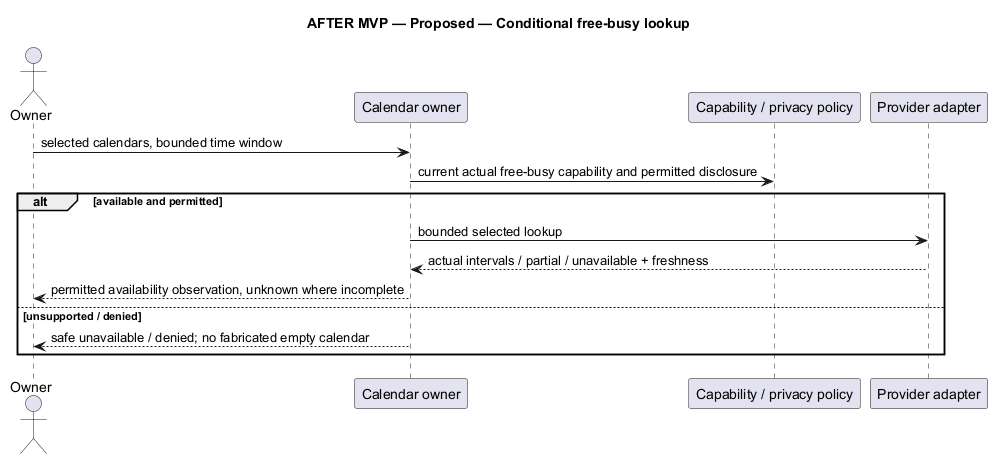

The diagram above was rendered by PlantUML. Its source (embedded in the PNG):
@startuml
' OWNER-MVP-2026-11-04 review: Future after MVP. Provider, advanced Sprint/review, or untrusted execution requirement retained as deferred.
title AFTER MVP — Proposed — Conditional free-busy lookup
skinparam backgroundColor white
skinparam shadowing false
skinparam defaultFontName Arial

actor Owner
participant "Calendar owner" as C
participant "Capability / privacy policy" as A
participant "Provider adapter" as P
Owner -> C : selected calendars, bounded time window
C -> A : current actual free-busy capability and permitted disclosure
alt available and permitted
 C -> P : bounded selected lookup
 P --> C : actual intervals / partial / unavailable + freshness
 C --> Owner : permitted availability observation, unknown where incomplete
else unsupported / denied
 C --> Owner : safe unavailable / denied; no fabricated empty calendar
end

@enduml